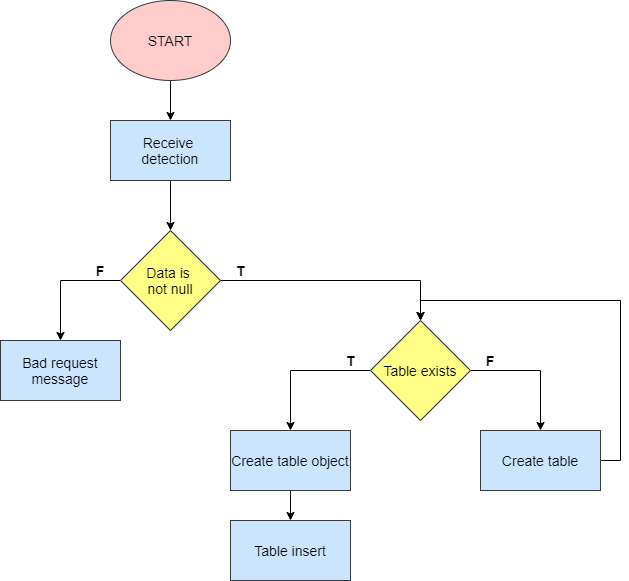

The diagram above was exported from draw.io. Its source (the exported page's mxGraphModel, read from the mxfile embedded in the PNG):
<mxGraphModel dx="1038" dy="548" grid="1" gridSize="10" guides="1" tooltips="1" connect="1" arrows="1" fold="1" page="1" pageScale="1" pageWidth="827" pageHeight="1169" background="#FFFFFF" math="0" shadow="0">
  <root>
    <mxCell id="WIyWlLk6GJQsqaUBKTNV-0" />
    <mxCell id="WIyWlLk6GJQsqaUBKTNV-1" parent="WIyWlLk6GJQsqaUBKTNV-0" />
    <mxCell id="WQKANaK3IBWPOwXnspQU-14" style="edgeStyle=orthogonalEdgeStyle;rounded=0;orthogonalLoop=1;jettySize=auto;html=1;exitX=0.5;exitY=1;exitDx=0;exitDy=0;entryX=0.5;entryY=0;entryDx=0;entryDy=0;" edge="1" parent="WIyWlLk6GJQsqaUBKTNV-1" source="WQKANaK3IBWPOwXnspQU-4" target="WQKANaK3IBWPOwXnspQU-6">
      <mxGeometry relative="1" as="geometry" />
    </mxCell>
    <mxCell id="WQKANaK3IBWPOwXnspQU-4" value="&lt;font style=&quot;font-size: 14px&quot;&gt;START&lt;/font&gt;" style="ellipse;whiteSpace=wrap;html=1;fillColor=#ffcccc;strokeColor=#36393d;" vertex="1" parent="WIyWlLk6GJQsqaUBKTNV-1">
      <mxGeometry x="200" y="70" width="120" height="80" as="geometry" />
    </mxCell>
    <mxCell id="WQKANaK3IBWPOwXnspQU-15" style="edgeStyle=orthogonalEdgeStyle;rounded=0;orthogonalLoop=1;jettySize=auto;html=1;exitX=0.5;exitY=1;exitDx=0;exitDy=0;entryX=0.5;entryY=0;entryDx=0;entryDy=0;" edge="1" parent="WIyWlLk6GJQsqaUBKTNV-1" source="WQKANaK3IBWPOwXnspQU-6" target="WQKANaK3IBWPOwXnspQU-7">
      <mxGeometry relative="1" as="geometry" />
    </mxCell>
    <mxCell id="WQKANaK3IBWPOwXnspQU-6" value="&lt;span style=&quot;font-size: 14px&quot;&gt;Receive &lt;br&gt;detection&lt;/span&gt;" style="rounded=0;whiteSpace=wrap;html=1;fillColor=#cce5ff;strokeColor=#36393d;" vertex="1" parent="WIyWlLk6GJQsqaUBKTNV-1">
      <mxGeometry x="200" y="190" width="120" height="60" as="geometry" />
    </mxCell>
    <mxCell id="WQKANaK3IBWPOwXnspQU-54" style="edgeStyle=orthogonalEdgeStyle;rounded=0;orthogonalLoop=1;jettySize=auto;html=1;exitX=0;exitY=0.5;exitDx=0;exitDy=0;entryX=0.5;entryY=0;entryDx=0;entryDy=0;fontColor=#00CC00;" edge="1" parent="WIyWlLk6GJQsqaUBKTNV-1" source="WQKANaK3IBWPOwXnspQU-7" target="WQKANaK3IBWPOwXnspQU-9">
      <mxGeometry relative="1" as="geometry" />
    </mxCell>
    <mxCell id="WQKANaK3IBWPOwXnspQU-65" style="edgeStyle=orthogonalEdgeStyle;rounded=0;orthogonalLoop=1;jettySize=auto;html=1;exitX=1;exitY=0.5;exitDx=0;exitDy=0;entryX=0.5;entryY=0;entryDx=0;entryDy=0;fontColor=#00CC00;" edge="1" parent="WIyWlLk6GJQsqaUBKTNV-1" source="WQKANaK3IBWPOwXnspQU-7" target="WQKANaK3IBWPOwXnspQU-11">
      <mxGeometry relative="1" as="geometry" />
    </mxCell>
    <mxCell id="WQKANaK3IBWPOwXnspQU-7" value="&lt;font face=&quot;open sans, sans-serif&quot;&gt;&lt;span style=&quot;font-size: 14px&quot;&gt;Data is &lt;br&gt;not null&lt;/span&gt;&lt;/font&gt;" style="rhombus;whiteSpace=wrap;html=1;align=center;fillColor=#ffff88;strokeColor=#36393d;labelBackgroundColor=none;" vertex="1" parent="WIyWlLk6GJQsqaUBKTNV-1">
      <mxGeometry x="210" y="300" width="100" height="100" as="geometry" />
    </mxCell>
    <mxCell id="WQKANaK3IBWPOwXnspQU-9" value="&lt;font style=&quot;font-size: 14px&quot;&gt;Bad request message&lt;/font&gt;" style="rounded=0;whiteSpace=wrap;html=1;fillColor=#cce5ff;strokeColor=#36393d;" vertex="1" parent="WIyWlLk6GJQsqaUBKTNV-1">
      <mxGeometry x="90" y="410" width="120" height="60" as="geometry" />
    </mxCell>
    <mxCell id="WQKANaK3IBWPOwXnspQU-10" value="&lt;font style=&quot;font-size: 14px&quot;&gt;Table insert&lt;/font&gt;" style="rounded=0;whiteSpace=wrap;html=1;fillColor=#cce5ff;strokeColor=#36393d;" vertex="1" parent="WIyWlLk6GJQsqaUBKTNV-1">
      <mxGeometry x="320" y="590" width="120" height="60" as="geometry" />
    </mxCell>
    <mxCell id="WQKANaK3IBWPOwXnspQU-72" style="edgeStyle=orthogonalEdgeStyle;rounded=0;orthogonalLoop=1;jettySize=auto;html=1;exitX=1;exitY=0.5;exitDx=0;exitDy=0;entryX=0.5;entryY=0;entryDx=0;entryDy=0;fontColor=#00CC00;" edge="1" parent="WIyWlLk6GJQsqaUBKTNV-1" source="WQKANaK3IBWPOwXnspQU-11" target="WQKANaK3IBWPOwXnspQU-16">
      <mxGeometry relative="1" as="geometry" />
    </mxCell>
    <mxCell id="WQKANaK3IBWPOwXnspQU-74" style="edgeStyle=orthogonalEdgeStyle;rounded=0;orthogonalLoop=1;jettySize=auto;html=1;exitX=0;exitY=0.5;exitDx=0;exitDy=0;entryX=0.5;entryY=0;entryDx=0;entryDy=0;fontColor=#00CC00;" edge="1" parent="WIyWlLk6GJQsqaUBKTNV-1" source="WQKANaK3IBWPOwXnspQU-11" target="WQKANaK3IBWPOwXnspQU-17">
      <mxGeometry relative="1" as="geometry" />
    </mxCell>
    <mxCell id="WQKANaK3IBWPOwXnspQU-11" value="&lt;div&gt;&lt;font face=&quot;open sans, sans-serif&quot; style=&quot;font-size: 14px&quot;&gt;&lt;span&gt;Table exists&lt;/span&gt;&lt;/font&gt;&lt;/div&gt;" style="rhombus;whiteSpace=wrap;html=1;align=center;fillColor=#ffff88;strokeColor=#36393d;labelBackgroundColor=none;" vertex="1" parent="WIyWlLk6GJQsqaUBKTNV-1">
      <mxGeometry x="460" y="390" width="100" height="100" as="geometry" />
    </mxCell>
    <mxCell id="WQKANaK3IBWPOwXnspQU-73" style="edgeStyle=orthogonalEdgeStyle;rounded=0;orthogonalLoop=1;jettySize=auto;html=1;exitX=1;exitY=0.5;exitDx=0;exitDy=0;entryX=0.5;entryY=0;entryDx=0;entryDy=0;fontColor=#00CC00;" edge="1" parent="WIyWlLk6GJQsqaUBKTNV-1" source="WQKANaK3IBWPOwXnspQU-16" target="WQKANaK3IBWPOwXnspQU-11">
      <mxGeometry relative="1" as="geometry" />
    </mxCell>
    <mxCell id="WQKANaK3IBWPOwXnspQU-16" value="&lt;font style=&quot;font-size: 14px&quot;&gt;Create table&lt;/font&gt;" style="rounded=0;whiteSpace=wrap;html=1;fillColor=#cce5ff;strokeColor=#36393d;" vertex="1" parent="WIyWlLk6GJQsqaUBKTNV-1">
      <mxGeometry x="570" y="500" width="120" height="60" as="geometry" />
    </mxCell>
    <mxCell id="WQKANaK3IBWPOwXnspQU-68" style="edgeStyle=orthogonalEdgeStyle;rounded=0;orthogonalLoop=1;jettySize=auto;html=1;exitX=0.5;exitY=1;exitDx=0;exitDy=0;entryX=0.5;entryY=0;entryDx=0;entryDy=0;fontColor=#00CC00;" edge="1" parent="WIyWlLk6GJQsqaUBKTNV-1" source="WQKANaK3IBWPOwXnspQU-17" target="WQKANaK3IBWPOwXnspQU-10">
      <mxGeometry relative="1" as="geometry" />
    </mxCell>
    <mxCell id="WQKANaK3IBWPOwXnspQU-17" value="&lt;span style=&quot;font-size: 14px&quot;&gt;Create table object&lt;/span&gt;" style="rounded=0;whiteSpace=wrap;html=1;fillColor=#cce5ff;strokeColor=#36393d;" vertex="1" parent="WIyWlLk6GJQsqaUBKTNV-1">
      <mxGeometry x="320" y="500" width="120" height="60" as="geometry" />
    </mxCell>
    <mxCell id="WQKANaK3IBWPOwXnspQU-47" value="&lt;b&gt;&lt;font style=&quot;font-size: 14px&quot;&gt;F&lt;/font&gt;&lt;/b&gt;" style="text;html=1;strokeColor=none;fillColor=none;align=center;verticalAlign=middle;whiteSpace=wrap;rounded=0;labelBackgroundColor=none;" vertex="1" parent="WIyWlLk6GJQsqaUBKTNV-1">
      <mxGeometry x="170" y="330" width="40" height="20" as="geometry" />
    </mxCell>
    <mxCell id="WQKANaK3IBWPOwXnspQU-49" value="&lt;font style=&quot;font-size: 14px&quot;&gt;&lt;b&gt;F&lt;/b&gt;&lt;/font&gt;" style="text;html=1;strokeColor=none;fillColor=none;align=center;verticalAlign=middle;whiteSpace=wrap;rounded=0;" vertex="1" parent="WIyWlLk6GJQsqaUBKTNV-1">
      <mxGeometry x="560" y="420" width="40" height="20" as="geometry" />
    </mxCell>
    <mxCell id="WQKANaK3IBWPOwXnspQU-50" value="&lt;font style=&quot;font-size: 14px&quot;&gt;&lt;b&gt;T&lt;/b&gt;&lt;/font&gt;" style="text;html=1;strokeColor=none;fillColor=none;align=center;verticalAlign=middle;whiteSpace=wrap;rounded=0;" vertex="1" parent="WIyWlLk6GJQsqaUBKTNV-1">
      <mxGeometry x="420" y="420" width="40" height="20" as="geometry" />
    </mxCell>
    <mxCell id="WQKANaK3IBWPOwXnspQU-51" value="&lt;font style=&quot;font-size: 14px&quot;&gt;&lt;b&gt;T&lt;/b&gt;&lt;/font&gt;" style="text;html=1;strokeColor=none;fillColor=none;align=center;verticalAlign=middle;whiteSpace=wrap;rounded=0;" vertex="1" parent="WIyWlLk6GJQsqaUBKTNV-1">
      <mxGeometry x="310" y="330" width="40" height="20" as="geometry" />
    </mxCell>
  </root>
</mxGraphModel>